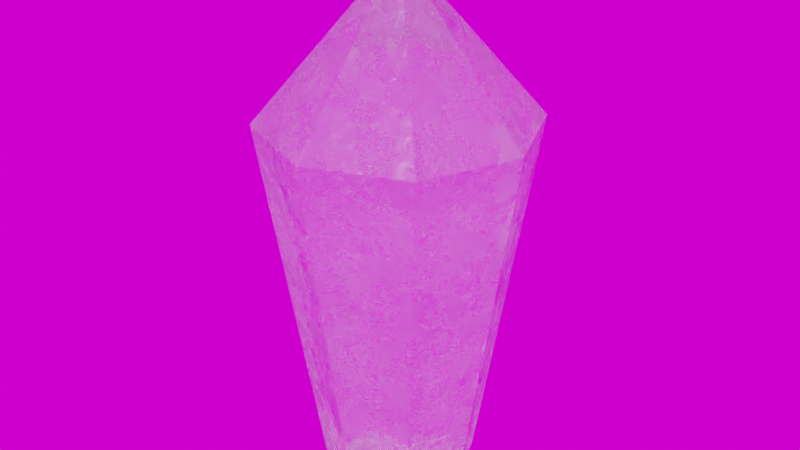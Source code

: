# Source: Fragment.blend  (saved by Blender 3.2.14; exported with 4.5.12 LTS)
import bpy
from mathutils import Matrix  # noqa: F401  (used for matrix-valued properties, if any)

bpy.ops.wm.read_factory_settings(use_empty=True)
scene = bpy.context.scene
scene.name = 'Scene'

# ---- collections
col_collection = bpy.data.collections.new('Collection'); scene.collection.children.link(col_collection)

# ---- images (referenced by path relative to the original .blend; pixels are not part of the script)
import os
ASSET_DIR = os.environ.get("B2B_ASSET_DIR", "")  # directory of the original .blend (textures are referenced by path, not embedded)
HERE = os.path.dirname(os.path.abspath(__file__))  # packed textures are extracted next to this script under _unpacked/

def load_image(name, relpath, width, height, colorspace="sRGB"):
    """Load a texture the original file referenced (path relative to the .blend, or extracted next to this script)."""
    p = next((c for c in (os.path.join(HERE, relpath), os.path.join(ASSET_DIR, relpath)) if relpath and os.path.exists(c)), "")
    if p:
        img = bpy.data.images.load(p, check_existing=True)
        img.name = name
    else:  # same state as the original file: an image datablock whose file is absent (Cycles renders it pink)
        img = bpy.data.images.new(name, width, height)
        img.source = "FILE"
        img.filepath = "//" + (relpath or name)
    img.colorspace_settings.name = colorspace
    return img
img_texture_baking = load_image('Texture Baking', '', 2048, 2048, 'sRGB')
img_machine_shop_02_4k_hdr_001 = load_image('machine_shop_02_4k.hdr.001', 'machine_shop_02_4k.hdr', 1024, 1024, 'Linear Rec.709')

# ---- materials (node trees are filled in below, after node groups)
mat_material_001 = bpy.data.materials.new('Material.001')
mat_material_001.use_transparent_shadow = False

# ---- material node trees
mat_material_001.use_nodes = True; mat_material_001.node_tree.nodes.clear()
_N = mat_material_001.node_tree.nodes; _L = mat_material_001.node_tree.links
n0 = _N.new('ShaderNodeOutputMaterial'); n0.name = 'Material Output'; n0.location = (300, 300)
n1 = _N.new('ShaderNodeTexCoord'); n1.name = 'Texture Coordinate'; n1.location = (-1095, -174)
n2 = _N.new('ShaderNodeTexNoise'); n2.name = 'Noise Texture.001'; n2.location = (-858, -65)
n2.inputs[2].default_value = 1.7
n2.inputs[3].default_value = 15.0
n3 = _N.new('ShaderNodeTexNoise'); n3.name = 'Noise Texture'; n3.location = (-855, -300)
n3.inputs[2].default_value = 7.0
n3.inputs[3].default_value = 15.0
n4 = _N.new('ShaderNodeValToRGB'); n4.name = 'ColorRamp'; n4.location = (-622, -393)
while len(n4.color_ramp.elements) > 1: n4.color_ramp.elements.remove(n4.color_ramp.elements[-1])
n4.color_ramp.elements[0].position = 0.2636; n4.color_ramp.elements[0].color = (0.0, 0.0, 0.0, 1.0)
_e = n4.color_ramp.elements.new(0.4091); _e.color = (1.0, 1.0, 1.0, 1.0)
n5 = _N.new('ShaderNodeBump'); n5.name = 'Bump'; n5.location = (-503, -201)
n5.inputs[0].default_value = 0.2
n5.inputs[1].default_value = 1.0
n5.inputs[2].default_value = 1.0
n6 = _N.new('ShaderNodeBump'); n6.name = 'Bump.001'; n6.location = (-196, -262)
n6.inputs[0].default_value = 0.1
n6.inputs[1].default_value = 1.0
n6.inputs[2].default_value = 1.0
n7 = _N.new('ShaderNodeValToRGB'); n7.name = 'ColorRamp.001'; n7.location = (-484, 67)
while len(n7.color_ramp.elements) > 1: n7.color_ramp.elements.remove(n7.color_ramp.elements[-1])
n7.color_ramp.elements[0].position = 0.3455; n7.color_ramp.elements[0].color = (0.0, 0.0, 0.0, 1.0)
_e = n7.color_ramp.elements.new(1.0); _e.color = (1.0, 1.0, 1.0, 1.0)
n8 = _N.new('ShaderNodeRGB'); n8.name = 'RGB'; n8.location = (-449, 335)
n8.outputs[0].default_value = (1.0, 1.0, 1.0, 1.0)
n9 = _N.new('ShaderNodeBsdfPrincipled'); n9.name = 'Principled BSDF'; n9.location = (10, 300)
n9.distribution = 'GGX'
n9.subsurface_method = 'RANDOM_WALK_SKIN'
n9.inputs[3].default_value = 1.45
n9.inputs[18].default_value = 0.91
n9.inputs[27].default_value = (0.0, 0.0, 0.0, 1.0)
n9.inputs[28].default_value = 1.0
n10 = _N.new('ShaderNodeTexImage'); n10.name = 'Image Texture'; n10.location = (3, 594)
n10.image = img_texture_baking
_L.new(n9.outputs[0], n0.inputs[0])
_L.new(n1.outputs[3], n3.inputs[0])
_L.new(n1.outputs[3], n2.inputs[0])
_L.new(n5.outputs[0], n6.inputs[4])
_L.new(n6.outputs[0], n9.inputs[5])
_L.new(n3.outputs[0], n4.inputs[0])
_L.new(n3.outputs[0], n7.inputs[0])
_L.new(n2.outputs[0], n5.inputs[3])
_L.new(n4.outputs[0], n6.inputs[3])
_L.new(n7.outputs[0], n9.inputs[2])
_L.new(n8.outputs[0], n9.inputs[0])
n0.is_active_output = True

# ---- world
world_world = bpy.data.worlds.new('World'); scene.world = world_world
world_world.use_nodes = True; world_world.node_tree.nodes.clear()
_N = world_world.node_tree.nodes; _L = world_world.node_tree.links
n0 = _N.new('ShaderNodeOutputWorld'); n0.name = 'World Output'; n0.location = (300, 300)
n1 = _N.new('ShaderNodeBackground'); n1.name = 'Background'; n1.location = (10, 300)
n2 = _N.new('ShaderNodeTexEnvironment'); n2.name = 'Environment Texture'; n2.location = (-280, 280)
n2.image = img_machine_shop_02_4k_hdr_001
_L.new(n1.outputs[0], n0.inputs[0])
_L.new(n2.outputs[0], n1.inputs[0])
n0.is_active_output = True
world_world.color = (0.05088, 0.05088, 0.05088)
world_world.use_sun_shadow = False
world_world.sun_shadow_jitter_overblur = 0.0

# ---- meshes
me_circle = bpy.data.meshes.new('Circle')
me_circle.from_pydata([(-4.563e-09, 0.3876, 0.0), (-0.274, 0.274, 0.0), (-0.3876, -2.607e-08, 0.0), (-0.274, -0.274, 0.0), (2.932e-08, -0.3876, 0.0), (0.274, -0.274, 0.0), (0.3876, -4.504e-09, 0.0), (0.274, 0.274, 0.0), (-2.374e-09, 0.6813, 1.863), (-0.4818, 0.4818, 1.863), (-0.6813, -3.453e-08, 1.863), (-0.4818, -0.4818, 1.863), (5.719e-08, -0.6813, 1.863), (0.4818, -0.4818, 1.863), (0.6813, 3.376e-09, 1.863), (0.4818, 0.4818, 1.863), (-7.451e-09, -3.725e-08, 2.644)], [], [(1, 0, 7, 6, 5, 4, 3, 2), (14, 15, 16), (3, 4, 12, 11), (1, 2, 10, 9), (6, 7, 15, 14), (4, 5, 13, 12), (2, 3, 11, 10), (0, 1, 9, 8), (7, 0, 8, 15), (5, 6, 14, 13), (12, 13, 16), (10, 11, 16), (8, 9, 16), (15, 8, 16), (13, 14, 16), (11, 12, 16), (9, 10, 16)])
_uv = me_circle.uv_layers.new(name='UVMap')
_uv.uv.foreach_set('vector', [0.0001709, 0.7038, 0.0001709, 0.6371, 0.04737, 0.5899, 0.1141, 0.5899, 0.1613, 0.6371, 0.1613, 0.7038, 0.1141, 0.751, 0.04737, 0.751, 0.5615, 0.7914, 0.6563, 0.7669, 0.6437, 0.9998, 0.8314, 0.4796, 0.7678, 0.4998, 0.6563, 0.2331, 0.7681, 0.1975, 0.2328, 0.5663, 0.1667, 0.576, 0.08054, 0.1605, 0.1966, 0.1436, 0.4474, 0.576, 0.4017, 0.5895, 0.2808, 0.1844, 0.3612, 0.1605, 0.5611, 0.5663, 0.5134, 0.5663, 0.4773, 0.1436, 0.5611, 0.1434, 0.1667, 0.576, 0.121, 0.5895, 0.0001708, 0.1844, 0.08054, 0.1605, 0.2805, 0.5663, 0.2328, 0.5663, 0.1966, 0.1436, 0.2805, 0.1434, 0.7678, 0.5002, 0.8314, 0.5204, 0.7681, 0.8025, 0.6563, 0.7669, 0.5134, 0.5663, 0.4474, 0.576, 0.3612, 0.1605, 0.4773, 0.1436, 0.6563, 0.2331, 0.5615, 0.2086, 0.6437, 0.0001708, 0.8314, 0.1227, 0.7681, 0.1975, 0.6437, 0.0001708, 0.7681, 0.8025, 0.8314, 0.8773, 0.6437, 0.9998, 0.6563, 0.7669, 0.7681, 0.8025, 0.6437, 0.9998, 0.4773, 0.1436, 0.3612, 0.1605, 0.3971, 0.0001709, 0.7681, 0.1975, 0.6563, 0.2331, 0.6437, 0.0001708, 0.1966, 0.1436, 0.08054, 0.1605, 0.1164, 0.0001709])
me_circle.materials.append(mat_material_001)
me_circle.update()

# ---- objects
ob_circle = bpy.data.objects.new('Circle', me_circle)

# ---- transforms, parenting, visibility, modifiers, constraints
ob_circle.location = (0.0, 0.0, 0.0)

# ---- collection membership
col_collection.objects.link(ob_circle)

# ---- scene / render settings (as saved in the file)
scene.frame_start = 1; scene.frame_end = 250; scene.frame_set(1)
scene.render.engine = 'BLENDER_EEVEE_NEXT'
scene.cycles.sampling_pattern = 'TABULATED_SOBOL'
scene.cycles.use_light_tree = False
scene.view_settings.view_transform = 'Filmic'
bpy.context.view_layer.update()

# ---- added for rendering (the .blend has no active camera and no usable light): camera, sun
cam_auto = bpy.data.cameras.new('AutoCamera')
cam_auto.lens = 50.0
cam_auto.sensor_width = 36.0
cam_auto.clip_end = 1000.0
ob_auto_camera = bpy.data.objects.new('AutoCamera', cam_auto)
scene.collection.objects.link(ob_auto_camera)
ob_auto_camera.location = (3.02685, -3.63222, 3.74332)
ob_auto_camera.rotation_euler = (1.09748, -7.21219e-08, 0.694738)
scene.camera = ob_auto_camera
light_auto_sun = bpy.data.lights.new('AutoSun', 'SUN')
light_auto_sun.energy = 3.0
light_auto_sun.angle = 0.0523599
ob_auto_sun = bpy.data.objects.new('AutoSun', light_auto_sun)
scene.collection.objects.link(ob_auto_sun)
ob_auto_sun.rotation_euler = (0.872665, 0.174533, 0.523599)
bpy.context.view_layer.update()
